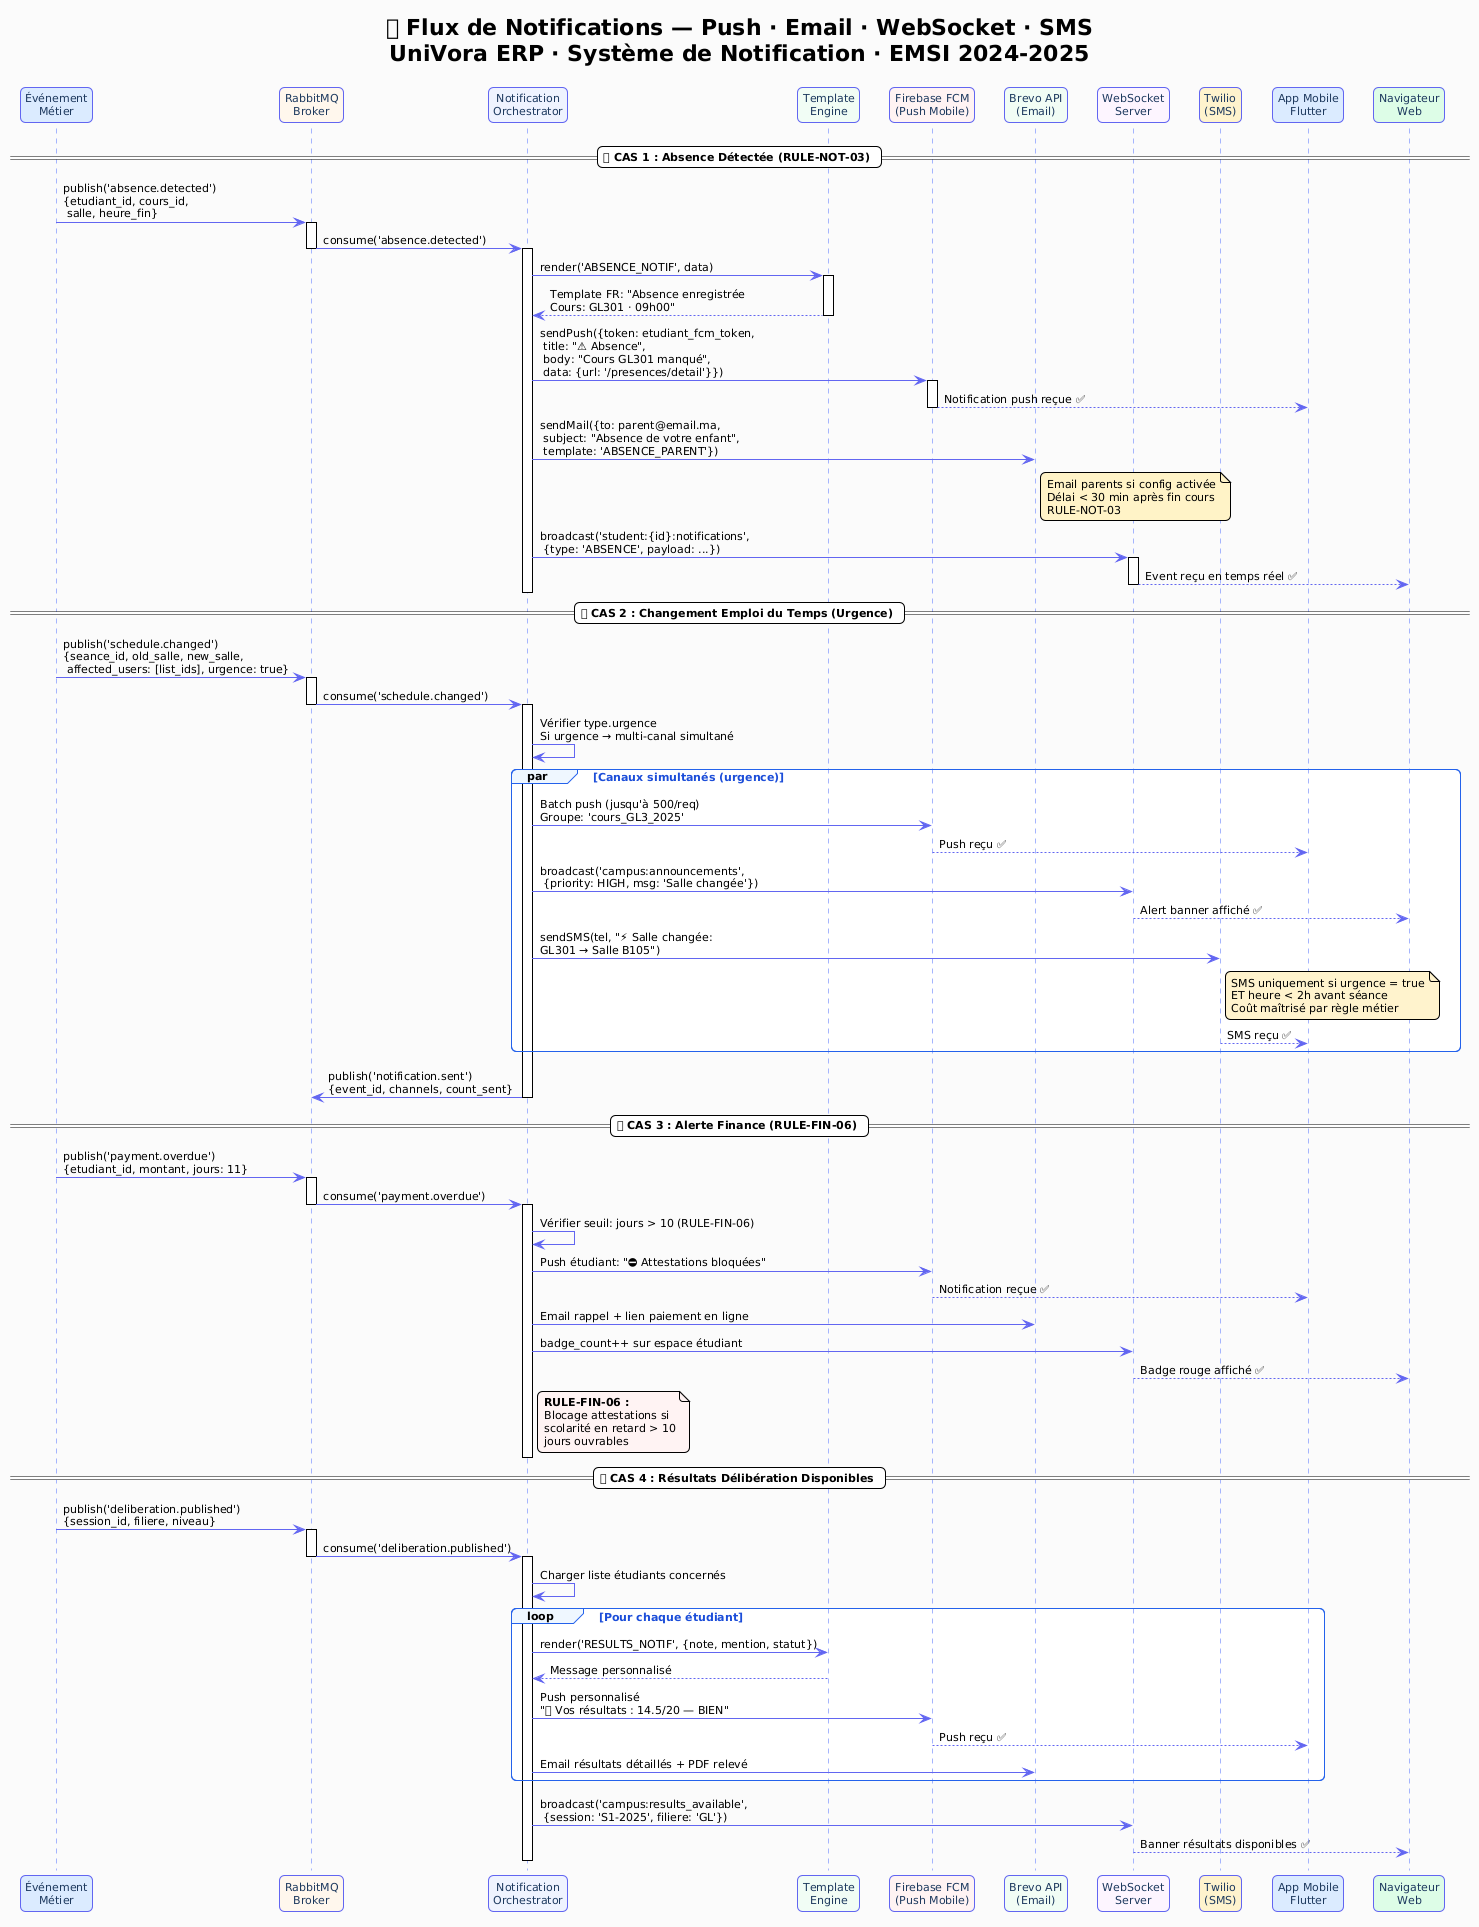

The diagram above was rendered by PlantUML. Its source (embedded in the PNG):
@startuml dia06_notification_flows
!theme plain
skinparam backgroundColor #FAFAFA
skinparam defaultFontName "Segoe UI"
skinparam defaultFontSize 11
skinparam roundcorner 10
skinparam shadowing false
skinparam sequence {
  ArrowColor #6366F1
  ParticipantBorderColor #6366F1
  ParticipantBackgroundColor #EEF2FF
  ParticipantFontColor #1E3A5F
  NoteBackgroundColor #FEF3C7
  NoteBorderColor #F59E0B
  GroupBorderColor #2563EB
  GroupBackgroundColor #EFF6FF
  GroupFontColor #1D4ED8
  LifeLineBorderColor #A5B4FC
}

title <b>📢 Flux de Notifications — Push · Email · WebSocket · SMS</b>\nUniVora ERP · Système de Notification · EMSI 2024-2025

participant "Événement\nMétier" as EVT #DBEAFE
participant "RabbitMQ\nBroker" as MQ #FFF7ED
participant "Notification\nOrchestrator" as ORCH #EEF2FF
participant "Template\nEngine" as TPL #F0FDF4
participant "Firebase FCM\n(Push Mobile)" as FCM #FEF2F2
participant "Brevo API\n(Email)" as EMAIL #F0FDF4
participant "WebSocket\nServer" as WS #FDF4FF
participant "Twilio\n(SMS)" as SMS #FFF3CD
participant "App Mobile\nFlutter" as APP #DBEAFE
participant "Navigateur\nWeb" as WEB #DCFCE7

== 🔔 CAS 1 : Absence Détectée (RULE-NOT-03) ==

EVT -> MQ : publish('absence.detected')\n{etudiant_id, cours_id,\n salle, heure_fin}
activate MQ
MQ -> ORCH : consume('absence.detected')
deactivate MQ
activate ORCH

ORCH -> TPL : render('ABSENCE_NOTIF', data)
activate TPL
TPL --> ORCH : Template FR: "Absence enregistrée\nCours: GL301 · 09h00"
deactivate TPL

ORCH -> FCM : sendPush({token: etudiant_fcm_token,\n title: "⚠ Absence",\n body: "Cours GL301 manqué",\n data: {url: '/presences/detail'}})
activate FCM
FCM --> APP : Notification push reçue ✅
deactivate FCM

ORCH -> EMAIL : sendMail({to: parent@email.ma,\n subject: "Absence de votre enfant",\n template: 'ABSENCE_PARENT'})
note right EMAIL #FEF3C7
  Email parents si config activée
  Délai < 30 min après fin cours
  RULE-NOT-03
end note

ORCH -> WS : broadcast('student:{id}:notifications',\n {type: 'ABSENCE', payload: ...})
activate WS
WS --> WEB : Event reçu en temps réel ✅
deactivate WS
deactivate ORCH

== 📅 CAS 2 : Changement Emploi du Temps (Urgence) ==

EVT -> MQ : publish('schedule.changed')\n{seance_id, old_salle, new_salle,\n affected_users: [list_ids], urgence: true}
activate MQ
MQ -> ORCH : consume('schedule.changed')
deactivate MQ
activate ORCH

ORCH -> ORCH : Vérifier type.urgence\nSi urgence → multi-canal simultané

par Canaux simultanés (urgence)
  ORCH -> FCM : Batch push (jusqu'à 500/req)\nGroupe: 'cours_GL3_2025'
  FCM --> APP : Push reçu ✅
  
  ORCH -> WS : broadcast('campus:announcements',\n {priority: HIGH, msg: 'Salle changée'})
  WS --> WEB : Alert banner affiché ✅
  
  ORCH -> SMS : sendSMS(tel, "⚡ Salle changée:\nGL301 → Salle B105")
  note right SMS #FFF3CD
    SMS uniquement si urgence = true
    ET heure < 2h avant séance
    Coût maîtrisé par règle métier
  end note
  SMS --> APP : SMS reçu ✅
end

ORCH -> MQ : publish('notification.sent')\n{event_id, channels, count_sent}
deactivate ORCH

== 💰 CAS 3 : Alerte Finance (RULE-FIN-06) ==

EVT -> MQ : publish('payment.overdue')\n{etudiant_id, montant, jours: 11}
activate MQ
MQ -> ORCH : consume('payment.overdue')
deactivate MQ
activate ORCH

ORCH -> ORCH : Vérifier seuil: jours > 10 (RULE-FIN-06)
ORCH -> FCM : Push étudiant: "⛔ Attestations bloquées"
FCM --> APP : Notification reçue ✅
ORCH -> EMAIL : Email rappel + lien paiement en ligne
ORCH -> WS : badge_count++ sur espace étudiant
WS --> WEB : Badge rouge affiché ✅

note right ORCH #FEF2F2
  <b>RULE-FIN-06 :</b>
  Blocage attestations si
  scolarité en retard > 10
  jours ouvrables
end note

deactivate ORCH

== 🎓 CAS 4 : Résultats Délibération Disponibles ==

EVT -> MQ : publish('deliberation.published')\n{session_id, filiere, niveau}
activate MQ
MQ -> ORCH : consume('deliberation.published')
deactivate MQ
activate ORCH

ORCH -> ORCH : Charger liste étudiants concernés
loop Pour chaque étudiant
  ORCH -> TPL : render('RESULTS_NOTIF', {note, mention, statut})
  TPL --> ORCH : Message personnalisé
  ORCH -> FCM : Push personnalisé\n"📊 Vos résultats : 14.5/20 — BIEN"
  FCM --> APP : Push reçu ✅
  ORCH -> EMAIL : Email résultats détaillés + PDF relevé
end

ORCH -> WS : broadcast('campus:results_available',\n {session: 'S1-2025', filiere: 'GL'})
WS --> WEB : Banner résultats disponibles ✅
deactivate ORCH

@enduml